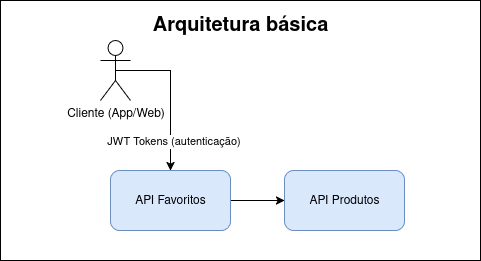

The diagram above was exported from draw.io. Its source (the exported page's mxGraphModel, read from the mxfile embedded in the PNG):
<mxGraphModel dx="1060" dy="673" grid="1" gridSize="10" guides="1" tooltips="1" connect="1" arrows="1" fold="1" page="1" pageScale="1" pageWidth="827" pageHeight="1169" math="0" shadow="0">
  <root>
    <mxCell id="0" />
    <mxCell id="1" parent="0" />
    <mxCell id="2" value="" style="group" vertex="1" connectable="0" parent="1">
      <mxGeometry x="150" y="60" width="480" height="260" as="geometry" />
    </mxCell>
    <mxCell id="3" value="" style="rounded=0;whiteSpace=wrap;html=1;" vertex="1" parent="2">
      <mxGeometry width="480" height="260" as="geometry" />
    </mxCell>
    <mxCell id="4" style="edgeStyle=orthogonalEdgeStyle;rounded=0;orthogonalLoop=1;jettySize=auto;html=1;exitX=0.5;exitY=0.5;exitDx=0;exitDy=0;exitPerimeter=0;entryX=0.5;entryY=0;entryDx=0;entryDy=0;" edge="1" parent="2" source="6" target="8">
      <mxGeometry relative="1" as="geometry">
        <Array as="points">
          <mxPoint x="170" y="70" />
        </Array>
      </mxGeometry>
    </mxCell>
    <mxCell id="5" value="JWT Tokens (autenticação)" style="edgeLabel;html=1;align=center;verticalAlign=middle;resizable=0;points=[];" vertex="1" connectable="0" parent="4">
      <mxGeometry x="0.6108" y="2" relative="1" as="geometry">
        <mxPoint as="offset" />
      </mxGeometry>
    </mxCell>
    <mxCell id="6" value="Cliente (App/Web)" style="shape=umlActor;verticalLabelPosition=bottom;verticalAlign=top;html=1;outlineConnect=0;" vertex="1" parent="2">
      <mxGeometry x="100" y="40" width="30" height="60" as="geometry" />
    </mxCell>
    <mxCell id="7" style="edgeStyle=orthogonalEdgeStyle;rounded=0;orthogonalLoop=1;jettySize=auto;html=1;exitX=1;exitY=0.5;exitDx=0;exitDy=0;entryX=0;entryY=0.5;entryDx=0;entryDy=0;" edge="1" parent="2" source="8" target="9">
      <mxGeometry relative="1" as="geometry" />
    </mxCell>
    <mxCell id="8" value="API Favoritos" style="rounded=1;whiteSpace=wrap;html=1;fillColor=#dae8fc;strokeColor=#6c8ebf;" vertex="1" parent="2">
      <mxGeometry x="110" y="170" width="120" height="60" as="geometry" />
    </mxCell>
    <mxCell id="9" value="API Produtos" style="rounded=1;whiteSpace=wrap;html=1;fillColor=#dae8fc;strokeColor=#6c8ebf;" vertex="1" parent="2">
      <mxGeometry x="284" y="170" width="120" height="60" as="geometry" />
    </mxCell>
    <mxCell id="10" value="Arquitetura básica" style="text;html=1;align=center;verticalAlign=middle;whiteSpace=wrap;rounded=0;fontStyle=1;fontSize=20;" vertex="1" parent="2">
      <mxGeometry x="140" y="10" width="200" height="30" as="geometry" />
    </mxCell>
  </root>
</mxGraphModel>